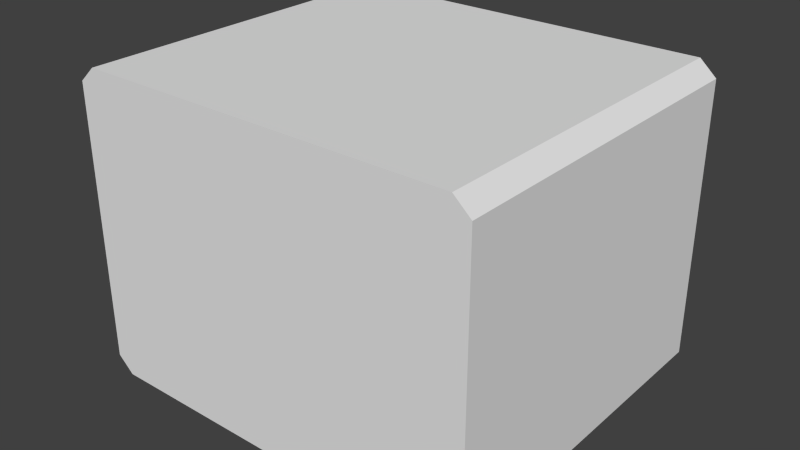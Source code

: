 # Source: 1_tv.blend  (saved by Blender 2.69.0; exported with 4.5.12 LTS)
import bpy
from mathutils import Matrix  # noqa: F401  (used for matrix-valued properties, if any)

bpy.ops.wm.read_factory_settings(use_empty=True)
scene = bpy.context.scene
scene.name = 'Scene'

# ---- collections
col_collection_1 = bpy.data.collections.new('Collection 1'); scene.collection.children.link(col_collection_1)

# ---- materials (node trees are filled in below, after node groups)
mat_material = bpy.data.materials.new('Material')
mat_material.alpha_threshold = 0.0
mat_material.use_transparent_shadow = False
mat_material.roughness = 0.5
mat_material.line_color = (0.0, 0.0, 0.0, 1.0)

# ---- material node trees

# ---- world
world_world = bpy.data.worlds.new('World'); scene.world = world_world
world_world.color = (0.05088, 0.05088, 0.05088)
world_world.use_sun_shadow = False
world_world.sun_shadow_jitter_overblur = 0.0
world_world.cycles.sampling_method = 'MANUAL'
world_world.cycles.sample_map_resolution = 256

# ---- meshes
me_cube = bpy.data.meshes.new('Cube')
me_cube.from_pydata([(1.082, 1.0, -0.8832), (1.082, -1.0, -0.8832), (-1.082, -1.0, -0.8832), (-1.082, 1.0, -0.8832), (1.082, 1.0, 0.8832), (1.082, -1.0, 0.8832), (-1.082, -1.0, 0.8832), (-1.082, 1.0, 0.8832), (1.178, 1.0, -0.7961), (1.178, 1.0, 0.7961), (1.178, -1.0, -0.7961), (1.178, -1.0, 0.7961), (-1.178, -1.0, -0.7961), (-1.178, -1.0, 0.7961), (-1.178, 1.0, -0.7961), (-1.178, 1.0, 0.7961)], [], [(0, 1, 2, 3), (4, 7, 6, 5), (9, 4, 5, 11), (11, 5, 6, 13), (13, 6, 7, 15), (8, 0, 3, 14), (0, 8, 10, 1), (8, 9, 11, 10), (1, 10, 12, 2), (10, 11, 13, 12), (2, 12, 14, 3), (12, 13, 15, 14), (4, 9, 15, 7), (9, 8, 14, 15)])
me_cube.materials.append(mat_material)
me_cube.use_remesh_preserve_volume = False
me_cube.use_remesh_preserve_attributes = False
me_cube.use_mirror_vertex_groups = False
me_cube.update()

# ---- objects
ob_cube = bpy.data.objects.new('Cube', me_cube)

# ---- transforms, parenting, visibility, modifiers, constraints
ob_cube.location = (0.0, 0.0, 0.0)
ob_cube.lock_rotations_4d = False
ob_cube.empty_display_type = 'ARROWS'
ob_cube.lineart.crease_threshold = 0.0

# ---- collection membership
col_collection_1.objects.link(ob_cube)

# ---- scene / render settings (as saved in the file)
scene.frame_start = 1; scene.frame_end = 250; scene.frame_set(240)
scene.render.engine = 'BLENDER_EEVEE_NEXT'
scene.render.image_settings.color_mode = 'RGB'
scene.render.image_settings.compression = 90
scene.render.resolution_percentage = 50
scene.render.dither_intensity = 0.0
scene.cycles.use_denoising = False
scene.cycles.samples = 10
scene.cycles.sampling_pattern = 'TABULATED_SOBOL'
scene.cycles.light_sampling_threshold = 0.0
scene.cycles.use_adaptive_sampling = False
scene.cycles.use_light_tree = False
scene.cycles.blur_glossy = 0.0
scene.cycles.volume_bounces = 1
scene.cycles.pixel_filter_type = 'GAUSSIAN'
scene.cycles.sample_clamp_indirect = 0.0
scene.view_settings.view_transform = 'Standard'
bpy.context.view_layer.update()

# ---- added for rendering (the .blend has no active camera and no usable light): camera, sun
cam_auto = bpy.data.cameras.new('AutoCamera')
cam_auto.lens = 50.0
cam_auto.sensor_width = 36.0
cam_auto.clip_end = 1000.0
ob_auto_camera = bpy.data.objects.new('AutoCamera', cam_auto)
scene.collection.objects.link(ob_auto_camera)
ob_auto_camera.location = (3.29313, -3.95175, 2.6345)
ob_auto_camera.rotation_euler = (1.09748, -7.21219e-08, 0.694738)
scene.camera = ob_auto_camera
light_auto_sun = bpy.data.lights.new('AutoSun', 'SUN')
light_auto_sun.energy = 3.0
light_auto_sun.angle = 0.0523599
ob_auto_sun = bpy.data.objects.new('AutoSun', light_auto_sun)
scene.collection.objects.link(ob_auto_sun)
ob_auto_sun.rotation_euler = (0.872665, 0.174533, 0.523599)
bpy.context.view_layer.update()
